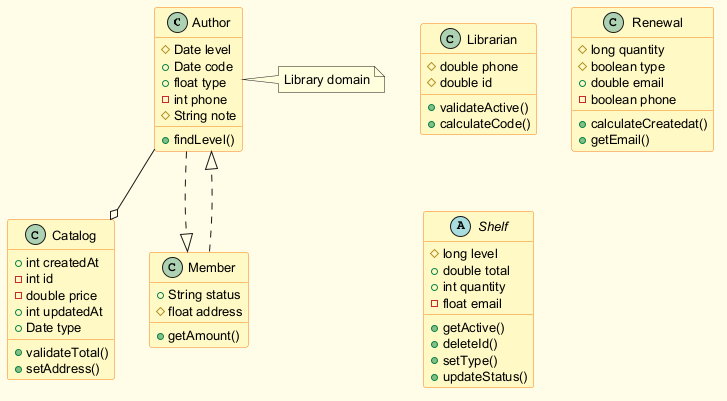

The diagram above was rendered by PlantUML. Its source (embedded in the PNG):
@startuml
skinparam backgroundColor #FFFDE7
skinparam classBackgroundColor #FFF9C4
skinparam classBorderColor #F57F17
skinparam defaultFontSize 13
class Author {
  #Date level
  +Date code
  +float type
  -int phone
  #String note
  +findLevel()
}
class Librarian {
  #double phone
  #double id
  +validateActive()
  +calculateCode()
}
class Renewal {
  #long quantity
  #boolean type
  +double email
  -boolean phone
  +calculateCreatedat()
  +getEmail()
}
class Catalog {
  +int createdAt
  -int id
  -double price
  +int updatedAt
  +Date type
  +validateTotal()
  +setAddress()
}
class Member {
  +String status
  #float address
  +getAmount()
}
abstract class Shelf {
  #long level
  +double total
  +int quantity
  -float email
  +getActive()
  +deleteId()
  +setType()
  +updateStatus()
}
Author --o Catalog
Member ..|> Author
Author ..|> Member
note right of Author : Library domain
@enduml